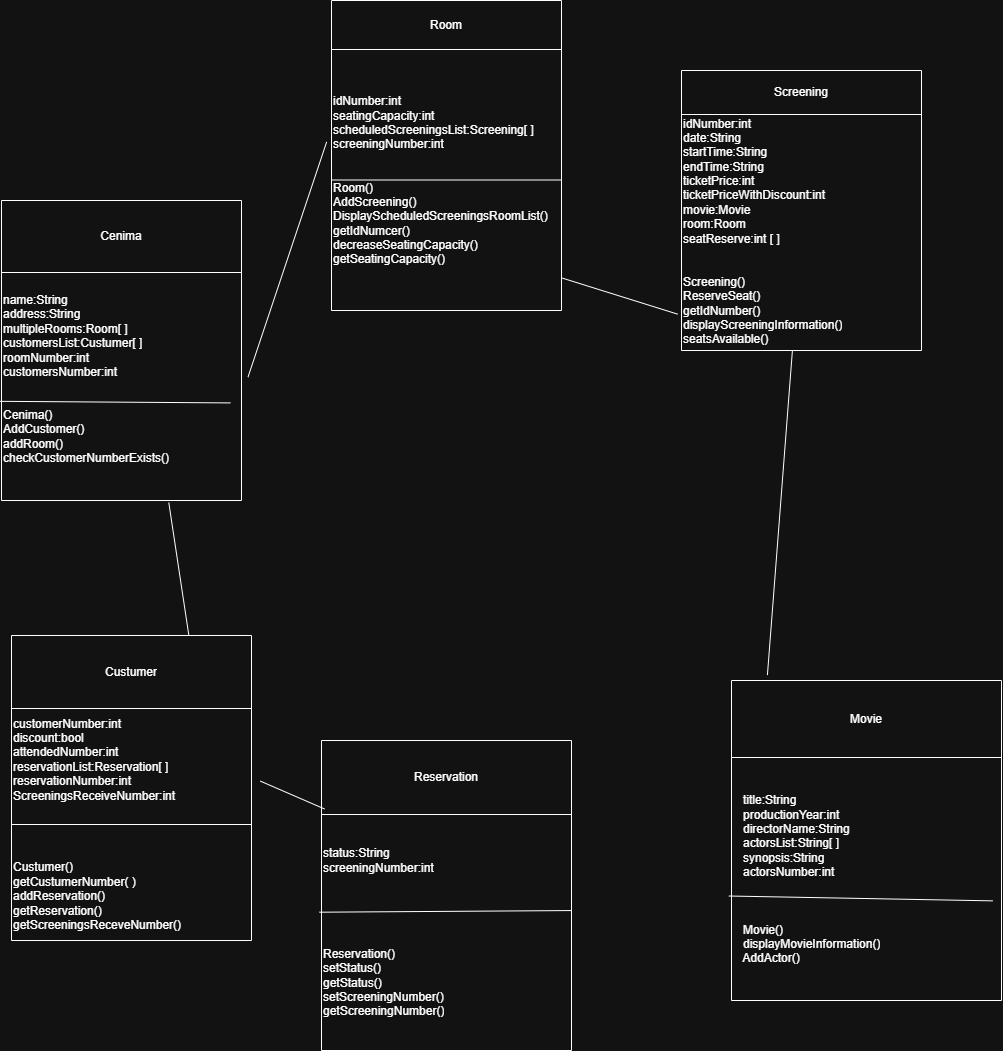

The diagram above was exported from draw.io. Its source (the exported page's mxGraphModel, read from the mxfile embedded in the PNG):
<mxGraphModel dx="3389" dy="2223" grid="1" gridSize="10" guides="1" tooltips="1" connect="1" arrows="1" fold="1" page="1" pageScale="1" pageWidth="827" pageHeight="1169" math="0" shadow="0">
  <root>
    <mxCell id="0" />
    <mxCell id="1" parent="0" />
    <mxCell id="cBH8s-FqlZCIfmFHE-wX-1" parent="1" style="shape=table;startSize=0;container=1;collapsible=0;childLayout=tableLayout;" value="" vertex="1">
      <mxGeometry height="300" width="240.00000000000023" x="-60" y="30" as="geometry" />
    </mxCell>
    <mxCell id="cBH8s-FqlZCIfmFHE-wX-2" parent="cBH8s-FqlZCIfmFHE-wX-1" style="shape=tableRow;horizontal=0;startSize=0;swimlaneHead=0;swimlaneBody=0;strokeColor=inherit;top=0;left=0;bottom=0;right=0;collapsible=0;dropTarget=0;fillColor=none;points=[[0,0.5],[1,0.5]];portConstraint=eastwest;" value="" vertex="1">
      <mxGeometry height="72" width="240.00000000000023" as="geometry" />
    </mxCell>
    <mxCell id="cBH8s-FqlZCIfmFHE-wX-3" parent="cBH8s-FqlZCIfmFHE-wX-2" style="shape=partialRectangle;html=1;whiteSpace=wrap;connectable=0;strokeColor=inherit;overflow=hidden;fillColor=none;top=0;left=0;bottom=0;right=0;pointerEvents=1;" value="Cenima" vertex="1">
      <mxGeometry height="72" width="240" as="geometry">
        <mxRectangle height="72" width="240" as="alternateBounds" />
      </mxGeometry>
    </mxCell>
    <mxCell id="cBH8s-FqlZCIfmFHE-wX-4" parent="cBH8s-FqlZCIfmFHE-wX-1" style="shape=tableRow;horizontal=0;startSize=0;swimlaneHead=0;swimlaneBody=0;strokeColor=inherit;top=0;left=0;bottom=0;right=0;collapsible=0;dropTarget=0;fillColor=none;points=[[0,0.5],[1,0.5]];portConstraint=eastwest;" value="" vertex="1">
      <mxGeometry height="228" width="240.00000000000023" y="72" as="geometry" />
    </mxCell>
    <mxCell id="cBH8s-FqlZCIfmFHE-wX-5" parent="cBH8s-FqlZCIfmFHE-wX-4" style="shape=partialRectangle;html=1;whiteSpace=wrap;connectable=0;strokeColor=inherit;overflow=hidden;fillColor=none;top=0;left=0;bottom=0;right=0;pointerEvents=1;align=left;" value="name:String&lt;div&gt;address:String&lt;/div&gt;&lt;div&gt;multipleRooms:Room[ ]&lt;/div&gt;&lt;div&gt;customersList:&lt;span style=&quot;text-align: center;&quot;&gt;Custumer&lt;/span&gt;[ ]&lt;/div&gt;&lt;div&gt;roomNumber:int&lt;/div&gt;&lt;div&gt;customersNumber:int&lt;br&gt;&lt;div&gt;&lt;br&gt;&lt;/div&gt;&lt;/div&gt;&lt;div&gt;&lt;br&gt;&lt;/div&gt;&lt;div&gt;&lt;span style=&quot;text-align: center; background-color: transparent; color: light-dark(rgb(0, 0, 0), rgb(255, 255, 255));&quot;&gt;Cenima()&lt;/span&gt;&lt;/div&gt;&lt;div&gt;AddCustomer()&lt;/div&gt;&lt;div&gt;addRoom()&lt;/div&gt;&lt;div&gt;checkCustomerNumberExists()&lt;/div&gt;&lt;div&gt;&lt;br&gt;&lt;/div&gt;" vertex="1">
      <mxGeometry height="228" width="240" as="geometry">
        <mxRectangle height="228" width="240" as="alternateBounds" />
      </mxGeometry>
    </mxCell>
    <mxCell id="5Ar1VMC3fgtrKm4r1vJD-23" edge="1" parent="cBH8s-FqlZCIfmFHE-wX-1" source="cBH8s-FqlZCIfmFHE-wX-4" style="endArrow=none;html=1;rounded=0;exitX=-0.006;exitY=0.565;exitDx=0;exitDy=0;exitPerimeter=0;entryX=0.954;entryY=0.572;entryDx=0;entryDy=0;entryPerimeter=0;" target="cBH8s-FqlZCIfmFHE-wX-4" value="">
      <mxGeometry height="50" relative="1" width="50" as="geometry">
        <mxPoint x="430" y="550" as="sourcePoint" />
        <mxPoint x="480" y="500" as="targetPoint" />
      </mxGeometry>
    </mxCell>
    <mxCell id="cBH8s-FqlZCIfmFHE-wX-7" parent="1" style="shape=table;startSize=0;container=1;collapsible=0;childLayout=tableLayout;" value="" vertex="1">
      <mxGeometry height="310.0000000000001" width="230" x="269.9999999999999" y="-170" as="geometry" />
    </mxCell>
    <mxCell id="cBH8s-FqlZCIfmFHE-wX-8" parent="cBH8s-FqlZCIfmFHE-wX-7" style="shape=tableRow;horizontal=0;startSize=0;swimlaneHead=0;swimlaneBody=0;strokeColor=inherit;top=0;left=0;bottom=0;right=0;collapsible=0;dropTarget=0;fillColor=none;points=[[0,0.5],[1,0.5]];portConstraint=eastwest;" value="" vertex="1">
      <mxGeometry height="49" width="230" as="geometry" />
    </mxCell>
    <mxCell id="cBH8s-FqlZCIfmFHE-wX-9" parent="cBH8s-FqlZCIfmFHE-wX-8" style="shape=partialRectangle;html=1;whiteSpace=wrap;connectable=0;strokeColor=inherit;overflow=hidden;fillColor=none;top=0;left=0;bottom=0;right=0;pointerEvents=1;" value="Room" vertex="1">
      <mxGeometry height="49" width="230" as="geometry">
        <mxRectangle height="49" width="230" as="alternateBounds" />
      </mxGeometry>
    </mxCell>
    <mxCell id="cBH8s-FqlZCIfmFHE-wX-10" parent="cBH8s-FqlZCIfmFHE-wX-7" style="shape=tableRow;horizontal=0;startSize=0;swimlaneHead=0;swimlaneBody=0;strokeColor=inherit;top=0;left=0;bottom=0;right=0;collapsible=0;dropTarget=0;fillColor=none;points=[[0,0.5],[1,0.5]];portConstraint=eastwest;" value="" vertex="1">
      <mxGeometry height="261" width="230" y="49" as="geometry" />
    </mxCell>
    <mxCell id="cBH8s-FqlZCIfmFHE-wX-11" parent="cBH8s-FqlZCIfmFHE-wX-10" style="shape=partialRectangle;html=1;whiteSpace=wrap;connectable=0;strokeColor=inherit;overflow=hidden;fillColor=none;top=0;left=0;bottom=0;right=0;pointerEvents=1;align=left;" value="idNumber:int&lt;div&gt;seatingCapacity:int&lt;/div&gt;&lt;div&gt;scheduledScreeningsList:Screening[ ]&lt;/div&gt;&lt;div&gt;screeningNumber:int&lt;/div&gt;&lt;div&gt;&lt;div&gt;&lt;br&gt;&lt;/div&gt;&lt;div&gt;&lt;span style=&quot;background-color: transparent; color: light-dark(rgb(0, 0, 0), rgb(255, 255, 255));&quot;&gt;&lt;br&gt;&lt;/span&gt;&lt;/div&gt;&lt;div&gt;&lt;span style=&quot;background-color: transparent; color: light-dark(rgb(0, 0, 0), rgb(255, 255, 255));&quot;&gt;Room()&lt;/span&gt;&lt;/div&gt;&lt;/div&gt;&lt;div&gt;Add&lt;span style=&quot;background-color: transparent; color: light-dark(rgb(0, 0, 0), rgb(255, 255, 255));&quot;&gt;Screening()&lt;/span&gt;&lt;/div&gt;&lt;div&gt;DisplayScheduledScreeningsRoomList()&lt;/div&gt;&lt;div&gt;getIdNumcer()&lt;/div&gt;&lt;div&gt;decreaseSeatingCapacity()&lt;/div&gt;&lt;div&gt;getSeatingCapacity()&lt;/div&gt;" vertex="1">
      <mxGeometry height="261" width="230" as="geometry">
        <mxRectangle height="261" width="230" as="alternateBounds" />
      </mxGeometry>
    </mxCell>
    <mxCell id="5Ar1VMC3fgtrKm4r1vJD-27" edge="1" parent="cBH8s-FqlZCIfmFHE-wX-7" source="cBH8s-FqlZCIfmFHE-wX-10" style="endArrow=none;html=1;rounded=0;exitX=0;exitY=0.5;exitDx=0;exitDy=0;entryX=1;entryY=0.5;entryDx=0;entryDy=0;" target="cBH8s-FqlZCIfmFHE-wX-10" value="">
      <mxGeometry height="50" relative="1" width="50" as="geometry">
        <mxPoint x="110" y="620" as="sourcePoint" />
        <mxPoint x="160" y="570" as="targetPoint" />
      </mxGeometry>
    </mxCell>
    <mxCell id="cBH8s-FqlZCIfmFHE-wX-14" parent="1" style="shape=table;startSize=0;container=1;collapsible=0;childLayout=tableLayout;" value="" vertex="1">
      <mxGeometry height="280" width="240" x="620" y="-100" as="geometry" />
    </mxCell>
    <mxCell id="cBH8s-FqlZCIfmFHE-wX-15" parent="cBH8s-FqlZCIfmFHE-wX-14" style="shape=tableRow;horizontal=0;startSize=0;swimlaneHead=0;swimlaneBody=0;strokeColor=inherit;top=0;left=0;bottom=0;right=0;collapsible=0;dropTarget=0;fillColor=none;points=[[0,0.5],[1,0.5]];portConstraint=eastwest;" value="" vertex="1">
      <mxGeometry height="44" width="240" as="geometry" />
    </mxCell>
    <mxCell id="cBH8s-FqlZCIfmFHE-wX-16" parent="cBH8s-FqlZCIfmFHE-wX-15" style="shape=partialRectangle;html=1;whiteSpace=wrap;connectable=0;strokeColor=inherit;overflow=hidden;fillColor=none;top=0;left=0;bottom=0;right=0;pointerEvents=1;" value="Screening" vertex="1">
      <mxGeometry height="44" width="240" as="geometry">
        <mxRectangle height="44" width="240" as="alternateBounds" />
      </mxGeometry>
    </mxCell>
    <mxCell id="cBH8s-FqlZCIfmFHE-wX-17" parent="cBH8s-FqlZCIfmFHE-wX-14" style="shape=tableRow;horizontal=0;startSize=0;swimlaneHead=0;swimlaneBody=0;strokeColor=inherit;top=0;left=0;bottom=0;right=0;collapsible=0;dropTarget=0;fillColor=none;points=[[0,0.5],[1,0.5]];portConstraint=eastwest;" value="" vertex="1">
      <mxGeometry height="236" width="240" y="44" as="geometry" />
    </mxCell>
    <mxCell id="cBH8s-FqlZCIfmFHE-wX-18" parent="cBH8s-FqlZCIfmFHE-wX-17" style="shape=partialRectangle;html=1;whiteSpace=wrap;connectable=0;strokeColor=inherit;overflow=hidden;fillColor=none;top=0;left=0;bottom=0;right=0;pointerEvents=1;align=left;" value="&lt;div&gt;&lt;span style=&quot;background-color: transparent; color: light-dark(rgb(0, 0, 0), rgb(255, 255, 255));&quot;&gt;idNumber:int&lt;/span&gt;&lt;/div&gt;&lt;div&gt;date:String&lt;/div&gt;&lt;div&gt;startTime:String&lt;/div&gt;&lt;div&gt;endTime:String&lt;/div&gt;&lt;div&gt;ticketPrice:int&lt;/div&gt;&lt;div&gt;ticketPriceWithDiscount:int&lt;/div&gt;&lt;div&gt;movie:Movie&lt;/div&gt;&lt;div&gt;room:Room&lt;/div&gt;&lt;div&gt;&lt;span style=&quot;text-align: center;&quot;&gt;seatReserve:int [ ]&lt;/span&gt;&lt;/div&gt;&lt;div&gt;&lt;span style=&quot;text-align: center;&quot;&gt;&lt;br&gt;&lt;/span&gt;&lt;/div&gt;&lt;div&gt;&lt;span style=&quot;text-align: center;&quot;&gt;&lt;br&gt;&lt;/span&gt;&lt;/div&gt;&lt;div&gt;&lt;span style=&quot;background-color: transparent; color: light-dark(rgb(0, 0, 0), rgb(255, 255, 255)); text-align: center;&quot;&gt;Screening()&lt;/span&gt;&lt;/div&gt;&lt;div&gt;ReserveSeat()&lt;span style=&quot;text-align: center;&quot;&gt;&lt;/span&gt;&lt;/div&gt;&lt;div&gt;getIdNumber()&lt;/div&gt;&lt;div&gt;displayScreeningInformation()&lt;/div&gt;&lt;div&gt;seatsAvailable()&lt;/div&gt;&lt;div&gt;reserveSeat()&lt;/div&gt;&lt;div&gt;&lt;br&gt;&lt;/div&gt;&lt;div&gt;&lt;br&gt;&lt;/div&gt;&lt;div&gt;&lt;div style=&quot;text-align: center;&quot;&gt;&lt;br&gt;&lt;/div&gt;&lt;div style=&quot;text-align: center;&quot;&gt;&lt;br&gt;&lt;/div&gt;&lt;div&gt;&lt;br&gt;&lt;/div&gt;&lt;/div&gt;&lt;div&gt;&lt;br&gt;&lt;/div&gt;&lt;div&gt;&lt;div&gt;&lt;br&gt;&lt;/div&gt;&lt;/div&gt;" vertex="1">
      <mxGeometry height="236" width="240" as="geometry">
        <mxRectangle height="236" width="240" as="alternateBounds" />
      </mxGeometry>
    </mxCell>
    <mxCell id="cBH8s-FqlZCIfmFHE-wX-28" parent="1" style="shape=table;startSize=0;container=1;collapsible=0;childLayout=tableLayout;" value="" vertex="1">
      <mxGeometry height="320" width="270" x="670" y="510" as="geometry" />
    </mxCell>
    <mxCell id="cBH8s-FqlZCIfmFHE-wX-29" parent="cBH8s-FqlZCIfmFHE-wX-28" style="shape=tableRow;horizontal=0;startSize=0;swimlaneHead=0;swimlaneBody=0;strokeColor=inherit;top=0;left=0;bottom=0;right=0;collapsible=0;dropTarget=0;fillColor=none;points=[[0,0.5],[1,0.5]];portConstraint=eastwest;" value="" vertex="1">
      <mxGeometry height="77" width="270" as="geometry" />
    </mxCell>
    <mxCell id="cBH8s-FqlZCIfmFHE-wX-30" parent="cBH8s-FqlZCIfmFHE-wX-29" style="shape=partialRectangle;html=1;whiteSpace=wrap;connectable=0;strokeColor=inherit;overflow=hidden;fillColor=none;top=0;left=0;bottom=0;right=0;pointerEvents=1;" value="Movie" vertex="1">
      <mxGeometry height="77" width="270" as="geometry">
        <mxRectangle height="77" width="270" as="alternateBounds" />
      </mxGeometry>
    </mxCell>
    <mxCell id="cBH8s-FqlZCIfmFHE-wX-31" parent="cBH8s-FqlZCIfmFHE-wX-28" style="shape=tableRow;horizontal=0;startSize=0;swimlaneHead=0;swimlaneBody=0;strokeColor=inherit;top=0;left=0;bottom=0;right=0;collapsible=0;dropTarget=0;fillColor=none;points=[[0,0.5],[1,0.5]];portConstraint=eastwest;" value="" vertex="1">
      <mxGeometry height="243" width="270" y="77" as="geometry" />
    </mxCell>
    <mxCell id="cBH8s-FqlZCIfmFHE-wX-32" parent="cBH8s-FqlZCIfmFHE-wX-31" style="shape=partialRectangle;html=1;whiteSpace=wrap;connectable=0;strokeColor=inherit;overflow=hidden;fillColor=none;top=0;left=0;bottom=0;right=0;pointerEvents=1;align=left;" value="&amp;nbsp; &amp;nbsp;title:String&lt;div&gt;&amp;nbsp; &amp;nbsp;productionYear:int&lt;/div&gt;&lt;div&gt;&amp;nbsp; &amp;nbsp;directorName:String&lt;br&gt;&lt;div&gt;&amp;nbsp; &amp;nbsp;actorsList:String[ ]&lt;/div&gt;&lt;/div&gt;&lt;div&gt;&amp;nbsp; &amp;nbsp;synopsis:String&lt;/div&gt;&lt;div&gt;&amp;nbsp; &amp;nbsp;actorsNumber:int&lt;/div&gt;&lt;div&gt;&lt;br&gt;&lt;/div&gt;&lt;div&gt;&lt;br&gt;&lt;/div&gt;&lt;div&gt;&lt;br&gt;&lt;/div&gt;&lt;div&gt;&amp;nbsp; &amp;nbsp;Movie()&lt;/div&gt;&lt;div&gt;&amp;nbsp; &amp;nbsp;displayMovieInformation()&lt;/div&gt;&lt;div&gt;&amp;nbsp; &amp;nbsp;AddActor()&lt;/div&gt;" vertex="1">
      <mxGeometry height="243" width="270" as="geometry">
        <mxRectangle height="243" width="270" as="alternateBounds" />
      </mxGeometry>
    </mxCell>
    <mxCell id="5Ar1VMC3fgtrKm4r1vJD-26" edge="1" parent="cBH8s-FqlZCIfmFHE-wX-28" source="cBH8s-FqlZCIfmFHE-wX-31" style="endArrow=none;html=1;rounded=0;exitX=-0.01;exitY=0.57;exitDx=0;exitDy=0;exitPerimeter=0;entryX=0.968;entryY=0.59;entryDx=0;entryDy=0;entryPerimeter=0;" target="cBH8s-FqlZCIfmFHE-wX-31" value="">
      <mxGeometry height="50" relative="1" width="50" as="geometry">
        <mxPoint x="-280" y="160" as="sourcePoint" />
        <mxPoint x="-230" y="110" as="targetPoint" />
      </mxGeometry>
    </mxCell>
    <mxCell id="5Ar1VMC3fgtrKm4r1vJD-6" parent="1" style="shape=table;startSize=0;container=1;collapsible=0;childLayout=tableLayout;" value="" vertex="1">
      <mxGeometry height="305" width="240" x="-50" y="465" as="geometry" />
    </mxCell>
    <mxCell id="5Ar1VMC3fgtrKm4r1vJD-7" parent="5Ar1VMC3fgtrKm4r1vJD-6" style="shape=tableRow;horizontal=0;startSize=0;swimlaneHead=0;swimlaneBody=0;strokeColor=inherit;top=0;left=0;bottom=0;right=0;collapsible=0;dropTarget=0;fillColor=none;points=[[0,0.5],[1,0.5]];portConstraint=eastwest;" value="" vertex="1">
      <mxGeometry height="73" width="240" as="geometry" />
    </mxCell>
    <mxCell id="5Ar1VMC3fgtrKm4r1vJD-8" parent="5Ar1VMC3fgtrKm4r1vJD-7" style="shape=partialRectangle;html=1;whiteSpace=wrap;connectable=0;strokeColor=inherit;overflow=hidden;fillColor=none;top=0;left=0;bottom=0;right=0;pointerEvents=1;" value="Custumer" vertex="1">
      <mxGeometry height="73" width="240" as="geometry">
        <mxRectangle height="73" width="240" as="alternateBounds" />
      </mxGeometry>
    </mxCell>
    <mxCell id="5Ar1VMC3fgtrKm4r1vJD-9" parent="5Ar1VMC3fgtrKm4r1vJD-6" style="shape=tableRow;horizontal=0;startSize=0;swimlaneHead=0;swimlaneBody=0;strokeColor=inherit;top=0;left=0;bottom=0;right=0;collapsible=0;dropTarget=0;fillColor=none;points=[[0,0.5],[1,0.5]];portConstraint=eastwest;" value="" vertex="1">
      <mxGeometry height="232" width="240" y="73" as="geometry" />
    </mxCell>
    <mxCell id="5Ar1VMC3fgtrKm4r1vJD-10" parent="5Ar1VMC3fgtrKm4r1vJD-9" style="shape=partialRectangle;html=1;whiteSpace=wrap;connectable=0;strokeColor=inherit;overflow=hidden;fillColor=none;top=0;left=0;bottom=0;right=0;pointerEvents=1;align=left;" value="customerNumber:int&lt;div&gt;discount:bool&lt;/div&gt;&lt;div&gt;attendedNumber:int&lt;/div&gt;&lt;div&gt;&lt;span style=&quot;text-align: center;&quot;&gt;reservationList:&lt;/span&gt;&lt;span style=&quot;text-align: center; background-color: transparent; color: light-dark(rgb(0, 0, 0), rgb(255, 255, 255));&quot;&gt;Reservation[ ]&lt;/span&gt;&lt;/div&gt;&lt;div&gt;&lt;span style=&quot;text-align: center; background-color: transparent; color: light-dark(rgb(0, 0, 0), rgb(255, 255, 255));&quot;&gt;reservationNumber:int&lt;/span&gt;&lt;/div&gt;&lt;div&gt;&lt;span style=&quot;text-align: center; background-color: transparent; color: light-dark(rgb(0, 0, 0), rgb(255, 255, 255));&quot;&gt;ScreeningsReceiveNumber:int&lt;/span&gt;&lt;/div&gt;&lt;div&gt;&lt;span style=&quot;text-align: center; background-color: transparent; color: light-dark(rgb(0, 0, 0), rgb(255, 255, 255));&quot;&gt;&lt;br&gt;&lt;/span&gt;&lt;/div&gt;&lt;div&gt;&lt;br&gt;&lt;div&gt;&lt;br&gt;&lt;/div&gt;&lt;div&gt;&lt;br&gt;&lt;/div&gt;&lt;div&gt;&lt;span style=&quot;text-align: center;&quot;&gt;Custumer()&lt;/span&gt;&lt;/div&gt;&lt;div style=&quot;text-align: left;&quot;&gt;&lt;span style=&quot;text-align: center; background-color: transparent; color: light-dark(rgb(0, 0, 0), rgb(255, 255, 255));&quot;&gt;getCustumerNumber( )&lt;/span&gt;&lt;/div&gt;&lt;/div&gt;&lt;div style=&quot;text-align: left;&quot;&gt;&lt;span style=&quot;text-align: center; background-color: transparent; color: light-dark(rgb(0, 0, 0), rgb(255, 255, 255));&quot;&gt;addReservation()&lt;/span&gt;&lt;/div&gt;&lt;div style=&quot;text-align: left;&quot;&gt;&lt;span style=&quot;text-align: center; background-color: transparent; color: light-dark(rgb(0, 0, 0), rgb(255, 255, 255));&quot;&gt;getReservation()&lt;/span&gt;&lt;/div&gt;&lt;div style=&quot;text-align: left;&quot;&gt;&lt;span style=&quot;text-align: center; background-color: transparent; color: light-dark(rgb(0, 0, 0), rgb(255, 255, 255));&quot;&gt;getScreeningsReceveNumber()&lt;/span&gt;&lt;/div&gt;" vertex="1">
      <mxGeometry height="232" width="240" as="geometry">
        <mxRectangle height="232" width="240" as="alternateBounds" />
      </mxGeometry>
    </mxCell>
    <mxCell id="5Ar1VMC3fgtrKm4r1vJD-24" edge="1" parent="5Ar1VMC3fgtrKm4r1vJD-6" source="5Ar1VMC3fgtrKm4r1vJD-9" style="endArrow=none;html=1;rounded=0;exitX=0;exitY=0.5;exitDx=0;exitDy=0;entryX=1;entryY=0.5;entryDx=0;entryDy=0;" target="5Ar1VMC3fgtrKm4r1vJD-9" value="">
      <mxGeometry height="50" relative="1" width="50" as="geometry">
        <mxPoint x="440" y="205" as="sourcePoint" />
        <mxPoint x="490" y="155" as="targetPoint" />
      </mxGeometry>
    </mxCell>
    <mxCell id="5Ar1VMC3fgtrKm4r1vJD-11" parent="1" style="shape=table;startSize=0;container=1;collapsible=0;childLayout=tableLayout;" value="" vertex="1">
      <mxGeometry height="310" width="250" x="260" y="570" as="geometry" />
    </mxCell>
    <mxCell id="5Ar1VMC3fgtrKm4r1vJD-12" parent="5Ar1VMC3fgtrKm4r1vJD-11" style="shape=tableRow;horizontal=0;startSize=0;swimlaneHead=0;swimlaneBody=0;strokeColor=inherit;top=0;left=0;bottom=0;right=0;collapsible=0;dropTarget=0;fillColor=none;points=[[0,0.5],[1,0.5]];portConstraint=eastwest;" value="" vertex="1">
      <mxGeometry height="74" width="250" as="geometry" />
    </mxCell>
    <mxCell id="5Ar1VMC3fgtrKm4r1vJD-13" parent="5Ar1VMC3fgtrKm4r1vJD-12" style="shape=partialRectangle;html=1;whiteSpace=wrap;connectable=0;strokeColor=inherit;overflow=hidden;fillColor=none;top=0;left=0;bottom=0;right=0;pointerEvents=1;" value="Reservation" vertex="1">
      <mxGeometry height="74" width="250" as="geometry">
        <mxRectangle height="74" width="250" as="alternateBounds" />
      </mxGeometry>
    </mxCell>
    <mxCell id="5Ar1VMC3fgtrKm4r1vJD-14" parent="5Ar1VMC3fgtrKm4r1vJD-11" style="shape=tableRow;horizontal=0;startSize=0;swimlaneHead=0;swimlaneBody=0;strokeColor=inherit;top=0;left=0;bottom=0;right=0;collapsible=0;dropTarget=0;fillColor=none;points=[[0,0.5],[1,0.5]];portConstraint=eastwest;" value="" vertex="1">
      <mxGeometry height="236" width="250" y="74" as="geometry" />
    </mxCell>
    <mxCell id="5Ar1VMC3fgtrKm4r1vJD-15" parent="5Ar1VMC3fgtrKm4r1vJD-14" style="shape=partialRectangle;html=1;whiteSpace=wrap;connectable=0;strokeColor=inherit;overflow=hidden;fillColor=none;top=0;left=0;bottom=0;right=0;pointerEvents=1;align=left;" value="status:String&lt;div&gt;screeningNumber:int&lt;/div&gt;&lt;div&gt;&lt;br&gt;&lt;/div&gt;&lt;div&gt;&lt;br&gt;&lt;/div&gt;&lt;div&gt;&lt;br&gt;&lt;/div&gt;&lt;div&gt;&lt;br&gt;&lt;/div&gt;&lt;div&gt;&lt;br&gt;&lt;/div&gt;&lt;div&gt;&lt;span style=&quot;text-align: center;&quot;&gt;Reservation()&lt;/span&gt;&lt;/div&gt;&lt;div&gt;&lt;span style=&quot;text-align: center;&quot;&gt;setStatus()&lt;/span&gt;&lt;/div&gt;&lt;div&gt;&lt;span style=&quot;text-align: center;&quot;&gt;getStatus()&lt;/span&gt;&lt;/div&gt;&lt;div&gt;&lt;span style=&quot;text-align: center;&quot;&gt;setScreeningNumber()&lt;/span&gt;&lt;/div&gt;&lt;div&gt;&lt;span style=&quot;text-align: center;&quot;&gt;getScreeningNumber()&lt;/span&gt;&lt;/div&gt;" vertex="1">
      <mxGeometry height="236" width="250" as="geometry">
        <mxRectangle height="236" width="250" as="alternateBounds" />
      </mxGeometry>
    </mxCell>
    <mxCell id="5Ar1VMC3fgtrKm4r1vJD-25" edge="1" parent="5Ar1VMC3fgtrKm4r1vJD-11" source="5Ar1VMC3fgtrKm4r1vJD-14" style="endArrow=none;html=1;rounded=0;exitX=-0.009;exitY=0.414;exitDx=0;exitDy=0;exitPerimeter=0;entryX=1.002;entryY=0.407;entryDx=0;entryDy=0;entryPerimeter=0;" target="5Ar1VMC3fgtrKm4r1vJD-14" value="">
      <mxGeometry height="50" relative="1" width="50" as="geometry">
        <mxPoint x="130" y="100" as="sourcePoint" />
        <mxPoint x="180" y="50" as="targetPoint" />
      </mxGeometry>
    </mxCell>
    <mxCell id="5Ar1VMC3fgtrKm4r1vJD-18" edge="1" parent="1" source="cBH8s-FqlZCIfmFHE-wX-17" style="endArrow=none;html=1;rounded=0;entryX=1.004;entryY=0.876;entryDx=0;entryDy=0;entryPerimeter=0;exitX=-0.016;exitY=0.846;exitDx=0;exitDy=0;exitPerimeter=0;" target="cBH8s-FqlZCIfmFHE-wX-10" value="">
      <mxGeometry height="50" relative="1" width="50" as="geometry">
        <mxPoint x="490" y="430" as="sourcePoint" />
        <mxPoint x="540" y="380" as="targetPoint" />
      </mxGeometry>
    </mxCell>
    <mxCell id="5Ar1VMC3fgtrKm4r1vJD-19" edge="1" parent="1" source="cBH8s-FqlZCIfmFHE-wX-4" style="endArrow=none;html=1;rounded=0;entryX=-0.021;entryY=0.354;entryDx=0;entryDy=0;entryPerimeter=0;exitX=1.027;exitY=0.459;exitDx=0;exitDy=0;exitPerimeter=0;" target="cBH8s-FqlZCIfmFHE-wX-10" value="">
      <mxGeometry height="50" relative="1" width="50" as="geometry">
        <mxPoint x="490" y="300" as="sourcePoint" />
        <mxPoint x="540" y="250" as="targetPoint" />
      </mxGeometry>
    </mxCell>
    <mxCell id="5Ar1VMC3fgtrKm4r1vJD-20" edge="1" parent="1" source="cBH8s-FqlZCIfmFHE-wX-29" style="endArrow=none;html=1;rounded=0;exitX=0.133;exitY=-0.07;exitDx=0;exitDy=0;exitPerimeter=0;" target="cBH8s-FqlZCIfmFHE-wX-17" value="">
      <mxGeometry height="50" relative="1" width="50" as="geometry">
        <mxPoint x="490" y="300" as="sourcePoint" />
        <mxPoint x="540" y="250" as="targetPoint" />
      </mxGeometry>
    </mxCell>
    <mxCell id="5Ar1VMC3fgtrKm4r1vJD-21" edge="1" parent="1" source="5Ar1VMC3fgtrKm4r1vJD-7" style="endArrow=none;html=1;rounded=0;exitX=0.739;exitY=0;exitDx=0;exitDy=0;exitPerimeter=0;entryX=0.697;entryY=1.009;entryDx=0;entryDy=0;entryPerimeter=0;" target="cBH8s-FqlZCIfmFHE-wX-4" value="">
      <mxGeometry height="50" relative="1" width="50" as="geometry">
        <mxPoint x="490" y="490" as="sourcePoint" />
        <mxPoint x="540" y="440" as="targetPoint" />
      </mxGeometry>
    </mxCell>
    <mxCell id="5Ar1VMC3fgtrKm4r1vJD-22" edge="1" parent="1" source="5Ar1VMC3fgtrKm4r1vJD-9" style="endArrow=none;html=1;rounded=0;exitX=1.037;exitY=0.313;exitDx=0;exitDy=0;exitPerimeter=0;entryX=0.012;entryY=0.925;entryDx=0;entryDy=0;entryPerimeter=0;" target="5Ar1VMC3fgtrKm4r1vJD-12" value="">
      <mxGeometry height="50" relative="1" width="50" as="geometry">
        <mxPoint x="490" y="490" as="sourcePoint" />
        <mxPoint x="540" y="440" as="targetPoint" />
      </mxGeometry>
    </mxCell>
  </root>
</mxGraphModel>